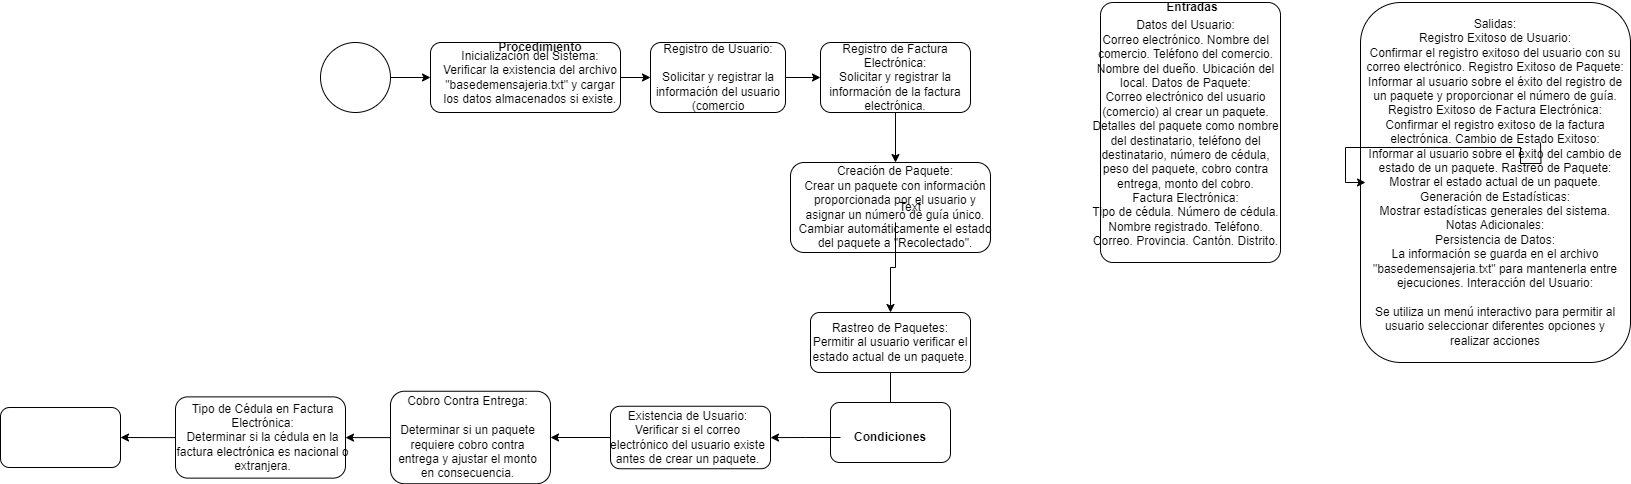

The diagram above was exported from draw.io. Its source (the exported page's mxGraphModel, read from the mxfile embedded in the PNG):
<mxGraphModel dx="1621" dy="1593" grid="1" gridSize="10" guides="1" tooltips="1" connect="1" arrows="1" fold="1" page="1" pageScale="1" pageWidth="827" pageHeight="1169" math="0" shadow="0">
  <root>
    <mxCell id="0" />
    <mxCell id="1" parent="0" />
    <mxCell id="f4jQeb1habw56GYgM6lP-10" value="" style="edgeStyle=orthogonalEdgeStyle;rounded=0;orthogonalLoop=1;jettySize=auto;html=1;" parent="1" source="f4jQeb1habw56GYgM6lP-1" target="f4jQeb1habw56GYgM6lP-2" edge="1">
      <mxGeometry relative="1" as="geometry" />
    </mxCell>
    <mxCell id="f4jQeb1habw56GYgM6lP-1" value="" style="ellipse;whiteSpace=wrap;html=1;aspect=fixed;" parent="1" vertex="1">
      <mxGeometry width="70" height="70" as="geometry" />
    </mxCell>
    <mxCell id="f4jQeb1habw56GYgM6lP-2" value="" style="rounded=1;whiteSpace=wrap;html=1;" parent="1" vertex="1">
      <mxGeometry x="110" width="190" height="70" as="geometry" />
    </mxCell>
    <mxCell id="f4jQeb1habw56GYgM6lP-3" value="" style="rounded=1;whiteSpace=wrap;html=1;arcSize=7;" parent="1" vertex="1">
      <mxGeometry x="780" y="-40" width="180" height="260" as="geometry" />
    </mxCell>
    <mxCell id="f4jQeb1habw56GYgM6lP-8" value="&lt;div&gt;Datos del Usuario:&lt;/div&gt;&lt;div&gt;Correo electrónico. Nombre del comercio. Teléfono del comercio. Nombre del dueño. Ubicación del local. Datos de Paquete:&lt;/div&gt;&lt;div&gt;Correo electrónico del usuario (comercio) al crear un paquete.&lt;/div&gt;&lt;div&gt;Detalles del paquete como nombre del destinatario, teléfono del destinatario, número de cédula, peso del paquete, cobro contra entrega, monto del cobro.&lt;/div&gt;&lt;div&gt;Factura Electrónica:&lt;/div&gt;&lt;div&gt;Tipo de cédula. Número de cédula. Nombre registrado. Teléfono.&lt;/div&gt;&lt;div&gt;Correo. Provincia. Cantón. Distrito.&lt;/div&gt;" style="text;html=1;strokeColor=none;fillColor=none;align=center;verticalAlign=middle;whiteSpace=wrap;rounded=0;" parent="1" vertex="1">
      <mxGeometry x="771" y="90" width="189" as="geometry" />
    </mxCell>
    <mxCell id="f4jQeb1habw56GYgM6lP-9" value="&lt;b&gt;Entradas&lt;/b&gt;" style="text;html=1;strokeColor=none;fillColor=none;align=center;verticalAlign=middle;whiteSpace=wrap;rounded=0;" parent="1" vertex="1">
      <mxGeometry x="827" y="-40" width="90" height="10" as="geometry" />
    </mxCell>
    <mxCell id="f4jQeb1habw56GYgM6lP-12" value="&lt;b&gt;Procedimiento&lt;/b&gt;" style="text;html=1;strokeColor=none;fillColor=none;align=center;verticalAlign=middle;whiteSpace=wrap;rounded=0;" parent="1" vertex="1">
      <mxGeometry x="150" width="140" height="10" as="geometry" />
    </mxCell>
    <mxCell id="f4jQeb1habw56GYgM6lP-21" style="edgeStyle=orthogonalEdgeStyle;rounded=0;orthogonalLoop=1;jettySize=auto;html=1;exitX=1;exitY=0.5;exitDx=0;exitDy=0;" parent="1" source="f4jQeb1habw56GYgM6lP-18" target="f4jQeb1habw56GYgM6lP-20" edge="1">
      <mxGeometry relative="1" as="geometry" />
    </mxCell>
    <mxCell id="f4jQeb1habw56GYgM6lP-18" value="&lt;div&gt;Inicialización del Sistema:&lt;/div&gt;&lt;div&gt;Verificar la existencia del archivo &quot;basedemensajeria.txt&quot; y cargar los datos almacenados si existe.&lt;/div&gt;" style="text;html=1;strokeColor=none;fillColor=none;align=center;verticalAlign=middle;whiteSpace=wrap;rounded=0;" parent="1" vertex="1">
      <mxGeometry x="120" y="20" width="180" height="30" as="geometry" />
    </mxCell>
    <mxCell id="f4jQeb1habw56GYgM6lP-24" value="" style="edgeStyle=orthogonalEdgeStyle;rounded=0;orthogonalLoop=1;jettySize=auto;html=1;" parent="1" source="f4jQeb1habw56GYgM6lP-20" target="f4jQeb1habw56GYgM6lP-23" edge="1">
      <mxGeometry relative="1" as="geometry" />
    </mxCell>
    <mxCell id="f4jQeb1habw56GYgM6lP-20" value="" style="rounded=1;whiteSpace=wrap;html=1;" parent="1" vertex="1">
      <mxGeometry x="330" width="135" height="70" as="geometry" />
    </mxCell>
    <mxCell id="f4jQeb1habw56GYgM6lP-22" value="&lt;div&gt;Registro de Usuario:&lt;/div&gt;&lt;div&gt;&lt;br&gt;&lt;/div&gt;&lt;div&gt;Solicitar y registrar la información del usuario (comercio&lt;/div&gt;" style="text;html=1;strokeColor=none;fillColor=none;align=center;verticalAlign=middle;whiteSpace=wrap;rounded=0;" parent="1" vertex="1">
      <mxGeometry x="312.5" y="20" width="170" height="30" as="geometry" />
    </mxCell>
    <mxCell id="f4jQeb1habw56GYgM6lP-29" value="" style="edgeStyle=orthogonalEdgeStyle;rounded=0;orthogonalLoop=1;jettySize=auto;html=1;" parent="1" source="f4jQeb1habw56GYgM6lP-23" target="f4jQeb1habw56GYgM6lP-28" edge="1">
      <mxGeometry relative="1" as="geometry">
        <Array as="points">
          <mxPoint x="580" y="120" />
          <mxPoint x="580" y="120" />
        </Array>
      </mxGeometry>
    </mxCell>
    <mxCell id="f4jQeb1habw56GYgM6lP-23" value="" style="rounded=1;whiteSpace=wrap;html=1;" parent="1" vertex="1">
      <mxGeometry x="500" width="150" height="70" as="geometry" />
    </mxCell>
    <mxCell id="f4jQeb1habw56GYgM6lP-27" value="&lt;div&gt;Registro de Factura Electrónica:&lt;/div&gt;&lt;div&gt;Solicitar y registrar la información de la factura electrónica.&lt;/div&gt;" style="text;html=1;strokeColor=none;fillColor=none;align=center;verticalAlign=middle;whiteSpace=wrap;rounded=0;" parent="1" vertex="1">
      <mxGeometry x="495" y="20" width="160" height="30" as="geometry" />
    </mxCell>
    <mxCell id="f4jQeb1habw56GYgM6lP-28" value="" style="rounded=1;whiteSpace=wrap;html=1;" parent="1" vertex="1">
      <mxGeometry x="470" y="120" width="200" height="90" as="geometry" />
    </mxCell>
    <mxCell id="f4jQeb1habw56GYgM6lP-33" value="" style="edgeStyle=orthogonalEdgeStyle;rounded=0;orthogonalLoop=1;jettySize=auto;html=1;" parent="1" source="f4jQeb1habw56GYgM6lP-31" target="f4jQeb1habw56GYgM6lP-32" edge="1">
      <mxGeometry relative="1" as="geometry" />
    </mxCell>
    <mxCell id="f4jQeb1habw56GYgM6lP-31" value="&lt;div&gt;Creación de Paquete:&lt;/div&gt;&lt;div&gt;Crear un paquete con información proporcionada por el usuario y asignar un número de guía único. Cambiar automáticamente el estado del paquete a &quot;Recolectado&quot;.&lt;/div&gt;" style="text;html=1;strokeColor=none;fillColor=none;align=center;verticalAlign=middle;whiteSpace=wrap;rounded=0;" parent="1" vertex="1">
      <mxGeometry x="475" y="150" width="200" height="30" as="geometry" />
    </mxCell>
    <mxCell id="f4jQeb1habw56GYgM6lP-37" value="" style="edgeStyle=orthogonalEdgeStyle;rounded=0;orthogonalLoop=1;jettySize=auto;html=1;" parent="1" source="f4jQeb1habw56GYgM6lP-32" target="f4jQeb1habw56GYgM6lP-36" edge="1">
      <mxGeometry relative="1" as="geometry" />
    </mxCell>
    <mxCell id="f4jQeb1habw56GYgM6lP-32" value="" style="rounded=1;whiteSpace=wrap;html=1;" parent="1" vertex="1">
      <mxGeometry x="490" y="270" width="160" height="60" as="geometry" />
    </mxCell>
    <mxCell id="f4jQeb1habw56GYgM6lP-34" value="&lt;div&gt;Rastreo de Paquetes:&lt;/div&gt;&lt;div&gt;Permitir al usuario verificar el estado actual de un paquete.&lt;/div&gt;" style="text;html=1;strokeColor=none;fillColor=none;align=center;verticalAlign=middle;whiteSpace=wrap;rounded=0;" parent="1" vertex="1">
      <mxGeometry x="490" y="285" width="160" height="30" as="geometry" />
    </mxCell>
    <mxCell id="f4jQeb1habw56GYgM6lP-35" value="" style="rounded=1;whiteSpace=wrap;html=1;" parent="1" vertex="1">
      <mxGeometry x="510" y="360" width="120" height="60" as="geometry" />
    </mxCell>
    <mxCell id="f4jQeb1habw56GYgM6lP-40" value="" style="edgeStyle=orthogonalEdgeStyle;rounded=0;orthogonalLoop=1;jettySize=auto;html=1;" parent="1" source="f4jQeb1habw56GYgM6lP-36" target="f4jQeb1habw56GYgM6lP-39" edge="1">
      <mxGeometry relative="1" as="geometry" />
    </mxCell>
    <mxCell id="f4jQeb1habw56GYgM6lP-36" value="&lt;b&gt;Condiciones&lt;/b&gt;" style="text;html=1;strokeColor=none;fillColor=none;align=center;verticalAlign=middle;whiteSpace=wrap;rounded=0;" parent="1" vertex="1">
      <mxGeometry x="520" y="380" width="100" height="30" as="geometry" />
    </mxCell>
    <mxCell id="f4jQeb1habw56GYgM6lP-46" value="" style="edgeStyle=orthogonalEdgeStyle;rounded=0;orthogonalLoop=1;jettySize=auto;html=1;" parent="1" source="f4jQeb1habw56GYgM6lP-39" target="f4jQeb1habw56GYgM6lP-45" edge="1">
      <mxGeometry relative="1" as="geometry" />
    </mxCell>
    <mxCell id="f4jQeb1habw56GYgM6lP-39" value="" style="rounded=1;whiteSpace=wrap;html=1;" parent="1" vertex="1">
      <mxGeometry x="290" y="363.75" width="160" height="62.5" as="geometry" />
    </mxCell>
    <mxCell id="f4jQeb1habw56GYgM6lP-44" value="&lt;div&gt;Existencia de Usuario:&lt;/div&gt;&lt;div&gt;Verificar si el correo electrónico del usuario existe antes de crear un paquete.&lt;/div&gt;" style="text;html=1;strokeColor=none;fillColor=none;align=center;verticalAlign=middle;whiteSpace=wrap;rounded=0;" parent="1" vertex="1">
      <mxGeometry x="285" y="380" width="165" height="30" as="geometry" />
    </mxCell>
    <mxCell id="f4jQeb1habw56GYgM6lP-50" value="" style="edgeStyle=orthogonalEdgeStyle;rounded=0;orthogonalLoop=1;jettySize=auto;html=1;" parent="1" source="f4jQeb1habw56GYgM6lP-45" target="f4jQeb1habw56GYgM6lP-49" edge="1">
      <mxGeometry relative="1" as="geometry" />
    </mxCell>
    <mxCell id="f4jQeb1habw56GYgM6lP-45" value="" style="whiteSpace=wrap;html=1;rounded=1;" parent="1" vertex="1">
      <mxGeometry x="70" y="348.75" width="160" height="92.5" as="geometry" />
    </mxCell>
    <mxCell id="f4jQeb1habw56GYgM6lP-48" value="&lt;div&gt;Cobro Contra Entrega:&lt;/div&gt;&lt;div&gt;&lt;br&gt;&lt;/div&gt;&lt;div&gt;Determinar si un paquete requiere cobro contra entrega y ajustar el monto en consecuencia.&lt;/div&gt;" style="text;html=1;strokeColor=none;fillColor=none;align=center;verticalAlign=middle;whiteSpace=wrap;rounded=0;" parent="1" vertex="1">
      <mxGeometry x="70" y="380" width="155" height="30" as="geometry" />
    </mxCell>
    <mxCell id="f4jQeb1habw56GYgM6lP-54" value="" style="edgeStyle=orthogonalEdgeStyle;rounded=0;orthogonalLoop=1;jettySize=auto;html=1;" parent="1" source="f4jQeb1habw56GYgM6lP-49" target="f4jQeb1habw56GYgM6lP-53" edge="1">
      <mxGeometry relative="1" as="geometry" />
    </mxCell>
    <mxCell id="f4jQeb1habw56GYgM6lP-49" value="" style="whiteSpace=wrap;html=1;rounded=1;" parent="1" vertex="1">
      <mxGeometry x="-145" y="354.38" width="170" height="81.25" as="geometry" />
    </mxCell>
    <mxCell id="f4jQeb1habw56GYgM6lP-51" value="&lt;div&gt;Tipo de Cédula en Factura Electrónica:&lt;/div&gt;&lt;div&gt;Determinar si la cédula en la factura electrónica es nacional o extranjera.&lt;/div&gt;" style="text;html=1;strokeColor=none;fillColor=none;align=center;verticalAlign=middle;whiteSpace=wrap;rounded=0;" parent="1" vertex="1">
      <mxGeometry x="-145" y="380" width="175" height="30" as="geometry" />
    </mxCell>
    <mxCell id="f4jQeb1habw56GYgM6lP-53" value="" style="whiteSpace=wrap;html=1;rounded=1;" parent="1" vertex="1">
      <mxGeometry x="-320" y="365.005" width="120" height="60" as="geometry" />
    </mxCell>
    <mxCell id="f4jQeb1habw56GYgM6lP-55" value="" style="rounded=1;whiteSpace=wrap;html=1;" parent="1" vertex="1">
      <mxGeometry x="1040" y="-40" width="270" height="360" as="geometry" />
    </mxCell>
    <mxCell id="f4jQeb1habw56GYgM6lP-56" value="Text" style="text;html=1;strokeColor=none;fillColor=none;align=center;verticalAlign=middle;whiteSpace=wrap;rounded=0;" parent="1" vertex="1">
      <mxGeometry x="560" y="150" width="60" height="30" as="geometry" />
    </mxCell>
    <mxCell id="f4jQeb1habw56GYgM6lP-58" value="&lt;div&gt;Salidas:&lt;/div&gt;&lt;div&gt;Registro Exitoso de Usuario:&lt;/div&gt;&lt;div&gt;Confirmar el registro exitoso del usuario con su correo electrónico. Registro Exitoso de Paquete:&lt;/div&gt;&lt;div&gt;Informar al usuario sobre el éxito del registro de un paquete y proporcionar el número de guía. Registro Exitoso de Factura Electrónica:&lt;/div&gt;&lt;div&gt;Confirmar el registro exitoso de la factura electrónica. Cambio de Estado Exitoso:&lt;/div&gt;&lt;div&gt;Informar al usuario sobre el éxito del cambio de estado de un paquete. Rastreo de Paquete:&lt;/div&gt;&lt;div&gt;Mostrar el estado actual de un paquete. Generación de Estadísticas:&lt;/div&gt;&lt;div&gt;Mostrar estadísticas generales del sistema. Notas Adicionales:&lt;/div&gt;&lt;div&gt;Persistencia de Datos:&lt;/div&gt;&lt;div&gt;La información se guarda en el archivo &quot;basedemensajeria.txt&quot; para mantenerla entre ejecuciones. Interacción del Usuario:&lt;/div&gt;&lt;div&gt;&lt;br&gt;&lt;/div&gt;&lt;div&gt;Se utiliza un menú interactivo para permitir al usuario seleccionar diferentes opciones y realizar acciones&lt;/div&gt;" style="text;html=1;strokeColor=none;fillColor=none;align=center;verticalAlign=middle;whiteSpace=wrap;rounded=0;" parent="1" vertex="1">
      <mxGeometry x="1045" y="125" width="260" height="30" as="geometry" />
    </mxCell>
    <mxCell id="f4jQeb1habw56GYgM6lP-59" style="edgeStyle=orthogonalEdgeStyle;rounded=0;orthogonalLoop=1;jettySize=auto;html=1;entryX=0;entryY=0.5;entryDx=0;entryDy=0;" parent="1" target="f4jQeb1habw56GYgM6lP-58" edge="1">
      <mxGeometry relative="1" as="geometry">
        <mxPoint x="1220" y="100" as="sourcePoint" />
      </mxGeometry>
    </mxCell>
  </root>
</mxGraphModel>